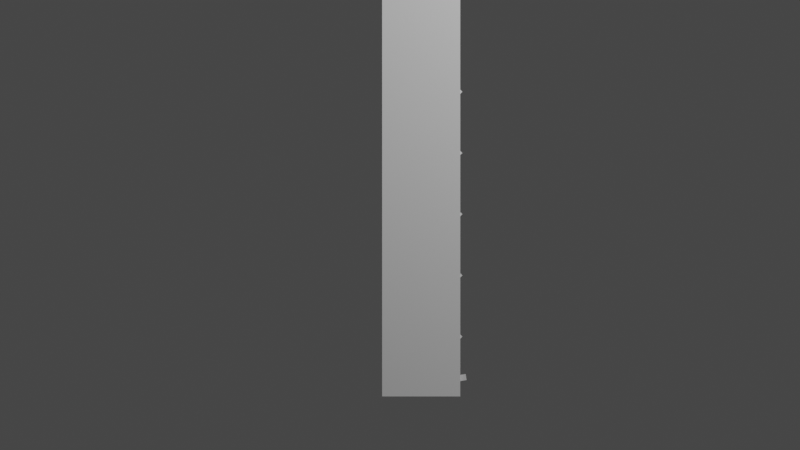 # Source: vertikalbeet.blend  (saved by Blender 2.83.19; exported with 4.5.12 LTS)
import bpy
from mathutils import Matrix  # noqa: F401  (used for matrix-valued properties, if any)

bpy.ops.wm.read_factory_settings(use_empty=True)
scene = bpy.context.scene
scene.name = 'Scene'

# ---- collections
col_collection = bpy.data.collections.new('Collection'); scene.collection.children.link(col_collection)
col_brett = bpy.data.collections.new('Brett'); scene.collection.children.link(col_brett)

# ---- materials (node trees are filled in below, after node groups)
mat_material_002 = bpy.data.materials.new('Material.002')

# ---- material node trees
mat_material_002.use_nodes = True; mat_material_002.node_tree.nodes.clear()
_N = mat_material_002.node_tree.nodes; _L = mat_material_002.node_tree.links
n0 = _N.new('ShaderNodeBsdfPrincipled'); n0.name = 'Principled BSDF'; n0.location = (10, 300)
n0.distribution = 'GGX'
n0.subsurface_method = 'BURLEY'
n0.inputs[3].default_value = 1.45
n0.inputs[27].default_value = (0.0, 0.0, 0.0, 1.0)
n0.inputs[28].default_value = 1.0
n1 = _N.new('ShaderNodeOutputMaterial'); n1.name = 'Material Output'; n1.location = (300, 300)
_L.new(n0.outputs[0], n1.inputs[0])
n1.is_active_output = True

# ---- world
world_world = bpy.data.worlds.new('World'); scene.world = world_world
world_world.use_nodes = True; world_world.node_tree.nodes.clear()
_N = world_world.node_tree.nodes; _L = world_world.node_tree.links
n0 = _N.new('ShaderNodeOutputWorld'); n0.name = 'World Output'; n0.location = (300, 300)
n1 = _N.new('ShaderNodeBackground'); n1.name = 'Background'; n1.location = (10, 300)
n1.inputs[0].default_value = (0.05088, 0.05088, 0.05088, 1.0)
_L.new(n1.outputs[0], n0.inputs[0])
n0.is_active_output = True
world_world.color = (0.05088, 0.05088, 0.05088)
world_world.use_sun_shadow = False
world_world.sun_shadow_jitter_overblur = 0.0

# ---- cameras
cam_camera = bpy.data.cameras.new('Camera')
cam_camera.type = 'ORTHO'
cam_camera.clip_end = 100.0
cam_camera.ortho_scale = 2.614

# ---- lights
light_light = bpy.data.lights.new('Light', 'POINT')
light_light.transmission_factor = 0.0
light_light.energy = 188.1
light_light.shadow_soft_size = 0.1
light_light.shadow_maximum_resolution = 0.006
light_light.use_absolute_resolution = True

# ---- meshes
me_cube_001 = bpy.data.meshes.new('Cube.001')
me_cube_001.from_pydata([(-1.0, -1.0, -1.0), (-1.0, -1.0, 1.0), (-1.0, 1.0, -1.0), (-1.0, 1.0, 1.0), (1.0, -1.0, -1.0), (1.0, -1.0, 1.0), (1.0, 1.0, -1.0), (1.0, 1.0, 1.0)], [], [(0, 1, 3, 2), (2, 3, 7, 6), (6, 7, 5, 4), (4, 5, 1, 0), (2, 6, 4, 0), (7, 3, 1, 5)])
_uv = me_cube_001.uv_layers.new(name='UVMap')
_uv.uv.foreach_set('vector', [0.375, 0.0, 0.625, 0.0, 0.625, 0.25, 0.375, 0.25, 0.375, 0.25, 0.625, 0.25, 0.625, 0.5, 0.375, 0.5, 0.375, 0.5, 0.625, 0.5, 0.625, 0.75, 0.375, 0.75, 0.375, 0.75, 0.625, 0.75, 0.625, 1.0, 0.375, 1.0, 0.125, 0.5, 0.375, 0.5, 0.375, 0.75, 0.125, 0.75, 0.625, 0.5, 0.875, 0.5, 0.875, 0.75, 0.625, 0.75])
me_cube_001.use_remesh_fix_poles = True
me_cube_001.use_remesh_preserve_attributes = False
me_cube_001.use_mirror_vertex_groups = False
me_cube_001.update()
me_cube_002 = bpy.data.meshes.new('Cube.002')
me_cube_002.from_pydata([(-1.0, -1.0, -1.0), (-1.0, -1.0, 1.0), (-1.0, 1.0, -1.0), (-1.0, 1.0, 1.0), (1.0, -1.0, -1.0), (1.0, -1.0, 1.0), (1.0, 1.0, -1.0), (1.0, 1.0, 1.0)], [], [(0, 1, 3, 2), (2, 3, 7, 6), (6, 7, 5, 4), (4, 5, 1, 0), (2, 6, 4, 0), (7, 3, 1, 5)])
_uv = me_cube_002.uv_layers.new(name='UVMap')
_uv.uv.foreach_set('vector', [0.375, 0.0, 0.625, 0.0, 0.625, 0.25, 0.375, 0.25, 0.375, 0.25, 0.625, 0.25, 0.625, 0.5, 0.375, 0.5, 0.375, 0.5, 0.625, 0.5, 0.625, 0.75, 0.375, 0.75, 0.375, 0.75, 0.625, 0.75, 0.625, 1.0, 0.375, 1.0, 0.125, 0.5, 0.375, 0.5, 0.375, 0.75, 0.125, 0.75, 0.625, 0.5, 0.875, 0.5, 0.875, 0.75, 0.625, 0.75])
me_cube_002.use_remesh_fix_poles = True
me_cube_002.use_remesh_preserve_attributes = False
me_cube_002.use_mirror_vertex_groups = False
me_cube_002.update()
me_cube_003 = bpy.data.meshes.new('Cube.003')
me_cube_003.from_pydata([(-1.0, -1.0, -1.0), (-1.0, -1.0, 1.0), (-1.0, 1.0, -1.0), (-1.0, 1.0, 1.0), (1.0, -1.0, -1.0), (1.0, -1.0, 1.0), (1.0, 1.0, -1.0), (1.0, 1.0, 1.0)], [], [(0, 1, 3, 2), (2, 3, 7, 6), (6, 7, 5, 4), (4, 5, 1, 0), (2, 6, 4, 0), (7, 3, 1, 5)])
_uv = me_cube_003.uv_layers.new(name='UVMap')
_uv.uv.foreach_set('vector', [0.375, 0.0, 0.625, 0.0, 0.625, 0.25, 0.375, 0.25, 0.375, 0.25, 0.625, 0.25, 0.625, 0.5, 0.375, 0.5, 0.375, 0.5, 0.625, 0.5, 0.625, 0.75, 0.375, 0.75, 0.375, 0.75, 0.625, 0.75, 0.625, 1.0, 0.375, 1.0, 0.125, 0.5, 0.375, 0.5, 0.375, 0.75, 0.125, 0.75, 0.625, 0.5, 0.875, 0.5, 0.875, 0.75, 0.625, 0.75])
me_cube_003.use_remesh_fix_poles = True
me_cube_003.use_remesh_preserve_attributes = False
me_cube_003.use_mirror_vertex_groups = False
me_cube_003.update()
me_cube_004 = bpy.data.meshes.new('Cube.004')
me_cube_004.from_pydata([(-1.0, -1.0, -1.0), (-1.0, -1.0, 1.0), (-1.0, 1.0, -1.0), (-1.0, 1.0, 1.0), (1.0, -1.0, -1.0), (1.0, -1.0, 1.0), (1.0, 1.0, -1.0), (1.0, 1.0, 1.0)], [], [(0, 1, 3, 2), (2, 3, 7, 6), (6, 7, 5, 4), (4, 5, 1, 0), (2, 6, 4, 0), (7, 3, 1, 5)])
_uv = me_cube_004.uv_layers.new(name='UVMap')
_uv.uv.foreach_set('vector', [0.375, 0.0, 0.625, 0.0, 0.625, 0.25, 0.375, 0.25, 0.375, 0.25, 0.625, 0.25, 0.625, 0.5, 0.375, 0.5, 0.375, 0.5, 0.625, 0.5, 0.625, 0.75, 0.375, 0.75, 0.375, 0.75, 0.625, 0.75, 0.625, 1.0, 0.375, 1.0, 0.125, 0.5, 0.375, 0.5, 0.375, 0.75, 0.125, 0.75, 0.625, 0.5, 0.875, 0.5, 0.875, 0.75, 0.625, 0.75])
me_cube_004.use_remesh_fix_poles = True
me_cube_004.use_remesh_preserve_attributes = False
me_cube_004.use_mirror_vertex_groups = False
me_cube_004.update()
me_cube_005 = bpy.data.meshes.new('Cube.005')
me_cube_005.from_pydata([(-1.0, -1.0, -1.0), (-1.0, -1.0, 1.0), (-1.0, 1.0, -1.0), (-1.0, 1.0, 1.0), (1.0, -1.0, -1.0), (1.0, -1.0, 1.0), (1.0, 1.0, -1.0), (1.0, 1.0, 1.0)], [], [(0, 1, 3, 2), (2, 3, 7, 6), (6, 7, 5, 4), (4, 5, 1, 0), (2, 6, 4, 0), (7, 3, 1, 5)])
_uv = me_cube_005.uv_layers.new(name='UVMap')
_uv.uv.foreach_set('vector', [0.375, 0.0, 0.625, 0.0, 0.625, 0.25, 0.375, 0.25, 0.375, 0.25, 0.625, 0.25, 0.625, 0.5, 0.375, 0.5, 0.375, 0.5, 0.625, 0.5, 0.625, 0.75, 0.375, 0.75, 0.375, 0.75, 0.625, 0.75, 0.625, 1.0, 0.375, 1.0, 0.125, 0.5, 0.375, 0.5, 0.375, 0.75, 0.125, 0.75, 0.625, 0.5, 0.875, 0.5, 0.875, 0.75, 0.625, 0.75])
me_cube_005.use_remesh_fix_poles = True
me_cube_005.use_remesh_preserve_attributes = False
me_cube_005.use_mirror_vertex_groups = False
me_cube_005.update()
me_cube_006 = bpy.data.meshes.new('Cube.006')
me_cube_006.from_pydata([(-1.0, -1.0, -1.0), (-1.0, -1.0, 1.0), (-1.0, 1.0, -1.0), (-1.0, 1.0, 1.0), (1.0, -1.0, -1.0), (1.0, -1.0, 1.0), (1.0, 1.0, -1.0), (1.0, 1.0, 1.0)], [], [(0, 1, 3, 2), (2, 3, 7, 6), (6, 7, 5, 4), (4, 5, 1, 0), (2, 6, 4, 0), (7, 3, 1, 5)])
_uv = me_cube_006.uv_layers.new(name='UVMap')
_uv.uv.foreach_set('vector', [0.375, 0.0, 0.625, 0.0, 0.625, 0.25, 0.375, 0.25, 0.375, 0.25, 0.625, 0.25, 0.625, 0.5, 0.375, 0.5, 0.375, 0.5, 0.625, 0.5, 0.625, 0.75, 0.375, 0.75, 0.375, 0.75, 0.625, 0.75, 0.625, 1.0, 0.375, 1.0, 0.125, 0.5, 0.375, 0.5, 0.375, 0.75, 0.125, 0.75, 0.625, 0.5, 0.875, 0.5, 0.875, 0.75, 0.625, 0.75])
me_cube_006.use_remesh_fix_poles = True
me_cube_006.use_remesh_preserve_attributes = False
me_cube_006.use_mirror_vertex_groups = False
me_cube_006.update()
me_cube_033 = bpy.data.meshes.new('Cube.033')
me_cube_033.from_pydata([(-1.0, -1.0, -1.0), (-1.0, -1.0, 1.0), (-1.0, 1.0, -1.0), (-1.0, 1.0, 1.0), (1.0, -1.0, -1.0), (1.0, -1.0, 1.0), (1.0, 1.0, -1.0), (1.0, 1.0, 1.0)], [], [(0, 1, 3, 2), (2, 3, 7, 6), (6, 7, 5, 4), (4, 5, 1, 0), (2, 6, 4, 0), (7, 3, 1, 5)])
_uv = me_cube_033.uv_layers.new(name='UVMap')
_uv.uv.foreach_set('vector', [0.375, 0.0, 0.625, 0.0, 0.625, 0.25, 0.375, 0.25, 0.375, 0.25, 0.625, 0.25, 0.625, 0.5, 0.375, 0.5, 0.375, 0.5, 0.625, 0.5, 0.625, 0.75, 0.375, 0.75, 0.375, 0.75, 0.625, 0.75, 0.625, 1.0, 0.375, 1.0, 0.125, 0.5, 0.375, 0.5, 0.375, 0.75, 0.125, 0.75, 0.625, 0.5, 0.875, 0.5, 0.875, 0.75, 0.625, 0.75])
me_cube_033.materials.append(mat_material_002)
me_cube_033.use_remesh_fix_poles = True
me_cube_033.use_remesh_preserve_attributes = False
me_cube_033.use_mirror_vertex_groups = False
me_cube_033.update()
me_cube_007 = bpy.data.meshes.new('Cube.007')
me_cube_007.from_pydata([(-1.0, -1.0, -1.0), (-1.0, -1.0, 1.0), (-1.0, 1.0, -1.0), (-1.0, 1.0, 1.0), (1.0, -1.0, -1.0), (1.0, -1.0, 1.0), (1.0, 1.0, -1.0), (1.0, 1.0, 1.0)], [], [(0, 1, 3, 2), (2, 3, 7, 6), (6, 7, 5, 4), (4, 5, 1, 0), (2, 6, 4, 0), (7, 3, 1, 5)])
_uv = me_cube_007.uv_layers.new(name='UVMap')
_uv.uv.foreach_set('vector', [0.375, 0.0, 0.625, 0.0, 0.625, 0.25, 0.375, 0.25, 0.375, 0.25, 0.625, 0.25, 0.625, 0.5, 0.375, 0.5, 0.375, 0.5, 0.625, 0.5, 0.625, 0.75, 0.375, 0.75, 0.375, 0.75, 0.625, 0.75, 0.625, 1.0, 0.375, 1.0, 0.125, 0.5, 0.375, 0.5, 0.375, 0.75, 0.125, 0.75, 0.625, 0.5, 0.875, 0.5, 0.875, 0.75, 0.625, 0.75])
me_cube_007.use_remesh_fix_poles = True
me_cube_007.use_remesh_preserve_attributes = False
me_cube_007.use_mirror_vertex_groups = False
me_cube_007.update()
me_cube_008 = bpy.data.meshes.new('Cube.008')
me_cube_008.from_pydata([(-1.0, -1.0, -1.0), (-1.0, -1.0, 1.0), (-1.0, 1.0, -1.0), (-1.0, 1.0, 1.0), (1.0, -1.0, -1.0), (1.0, -1.0, 1.0), (1.0, 1.0, -1.0), (1.0, 1.0, 1.0)], [], [(0, 1, 3, 2), (2, 3, 7, 6), (6, 7, 5, 4), (4, 5, 1, 0), (2, 6, 4, 0), (7, 3, 1, 5)])
_uv = me_cube_008.uv_layers.new(name='UVMap')
_uv.uv.foreach_set('vector', [0.375, 0.0, 0.625, 0.0, 0.625, 0.25, 0.375, 0.25, 0.375, 0.25, 0.625, 0.25, 0.625, 0.5, 0.375, 0.5, 0.375, 0.5, 0.625, 0.5, 0.625, 0.75, 0.375, 0.75, 0.375, 0.75, 0.625, 0.75, 0.625, 1.0, 0.375, 1.0, 0.125, 0.5, 0.375, 0.5, 0.375, 0.75, 0.125, 0.75, 0.625, 0.5, 0.875, 0.5, 0.875, 0.75, 0.625, 0.75])
me_cube_008.use_remesh_fix_poles = True
me_cube_008.use_remesh_preserve_attributes = False
me_cube_008.use_mirror_vertex_groups = False
me_cube_008.update()
me_cube_009 = bpy.data.meshes.new('Cube.009')
me_cube_009.from_pydata([(-1.0, -1.0, -1.0), (-1.0, -1.0, 1.0), (-1.0, 1.0, -1.0), (-1.0, 1.0, 1.0), (1.0, -1.0, -1.0), (1.0, -1.0, 1.0), (1.0, 1.0, -1.0), (1.0, 1.0, 1.0)], [], [(0, 1, 3, 2), (2, 3, 7, 6), (6, 7, 5, 4), (4, 5, 1, 0), (2, 6, 4, 0), (7, 3, 1, 5)])
_uv = me_cube_009.uv_layers.new(name='UVMap')
_uv.uv.foreach_set('vector', [0.375, 0.0, 0.625, 0.0, 0.625, 0.25, 0.375, 0.25, 0.375, 0.25, 0.625, 0.25, 0.625, 0.5, 0.375, 0.5, 0.375, 0.5, 0.625, 0.5, 0.625, 0.75, 0.375, 0.75, 0.375, 0.75, 0.625, 0.75, 0.625, 1.0, 0.375, 1.0, 0.125, 0.5, 0.375, 0.5, 0.375, 0.75, 0.125, 0.75, 0.625, 0.5, 0.875, 0.5, 0.875, 0.75, 0.625, 0.75])
me_cube_009.use_remesh_fix_poles = True
me_cube_009.use_remesh_preserve_attributes = False
me_cube_009.use_mirror_vertex_groups = False
me_cube_009.update()
me_cube_010 = bpy.data.meshes.new('Cube.010')
me_cube_010.from_pydata([(-1.0, -1.0, -1.0), (-1.0, -1.0, 1.0), (-1.0, 1.0, -1.0), (-1.0, 1.0, 1.0), (1.0, -1.0, -1.0), (1.0, -1.0, 1.0), (1.0, 1.0, -1.0), (1.0, 1.0, 1.0)], [], [(0, 1, 3, 2), (2, 3, 7, 6), (6, 7, 5, 4), (4, 5, 1, 0), (2, 6, 4, 0), (7, 3, 1, 5)])
_uv = me_cube_010.uv_layers.new(name='UVMap')
_uv.uv.foreach_set('vector', [0.375, 0.0, 0.625, 0.0, 0.625, 0.25, 0.375, 0.25, 0.375, 0.25, 0.625, 0.25, 0.625, 0.5, 0.375, 0.5, 0.375, 0.5, 0.625, 0.5, 0.625, 0.75, 0.375, 0.75, 0.375, 0.75, 0.625, 0.75, 0.625, 1.0, 0.375, 1.0, 0.125, 0.5, 0.375, 0.5, 0.375, 0.75, 0.125, 0.75, 0.625, 0.5, 0.875, 0.5, 0.875, 0.75, 0.625, 0.75])
me_cube_010.use_remesh_fix_poles = True
me_cube_010.use_remesh_preserve_attributes = False
me_cube_010.use_mirror_vertex_groups = False
me_cube_010.update()
me_cube_011 = bpy.data.meshes.new('Cube.011')
me_cube_011.from_pydata([(-1.0, -1.0, -1.0), (-1.0, -1.0, 1.0), (-1.0, 1.0, -1.0), (-1.0, 1.0, 1.0), (1.0, -1.0, -1.0), (1.0, -1.0, 1.0), (1.0, 1.0, -1.0), (1.0, 1.0, 1.0)], [], [(0, 1, 3, 2), (2, 3, 7, 6), (6, 7, 5, 4), (4, 5, 1, 0), (2, 6, 4, 0), (7, 3, 1, 5)])
_uv = me_cube_011.uv_layers.new(name='UVMap')
_uv.uv.foreach_set('vector', [0.375, 0.0, 0.625, 0.0, 0.625, 0.25, 0.375, 0.25, 0.375, 0.25, 0.625, 0.25, 0.625, 0.5, 0.375, 0.5, 0.375, 0.5, 0.625, 0.5, 0.625, 0.75, 0.375, 0.75, 0.375, 0.75, 0.625, 0.75, 0.625, 1.0, 0.375, 1.0, 0.125, 0.5, 0.375, 0.5, 0.375, 0.75, 0.125, 0.75, 0.625, 0.5, 0.875, 0.5, 0.875, 0.75, 0.625, 0.75])
me_cube_011.use_remesh_fix_poles = True
me_cube_011.use_remesh_preserve_attributes = False
me_cube_011.use_mirror_vertex_groups = False
me_cube_011.update()
me_cube_012 = bpy.data.meshes.new('Cube.012')
me_cube_012.from_pydata([(-1.0, -1.0, -1.0), (-1.0, -1.0, 1.0), (-1.0, 1.0, -1.0), (-1.0, 1.0, 1.0), (1.0, -1.0, -1.0), (1.0, -1.0, 1.0), (1.0, 1.0, -1.0), (1.0, 1.0, 1.0)], [], [(0, 1, 3, 2), (2, 3, 7, 6), (6, 7, 5, 4), (4, 5, 1, 0), (2, 6, 4, 0), (7, 3, 1, 5)])
_uv = me_cube_012.uv_layers.new(name='UVMap')
_uv.uv.foreach_set('vector', [0.375, 0.0, 0.625, 0.0, 0.625, 0.25, 0.375, 0.25, 0.375, 0.25, 0.625, 0.25, 0.625, 0.5, 0.375, 0.5, 0.375, 0.5, 0.625, 0.5, 0.625, 0.75, 0.375, 0.75, 0.375, 0.75, 0.625, 0.75, 0.625, 1.0, 0.375, 1.0, 0.125, 0.5, 0.375, 0.5, 0.375, 0.75, 0.125, 0.75, 0.625, 0.5, 0.875, 0.5, 0.875, 0.75, 0.625, 0.75])
me_cube_012.use_remesh_fix_poles = True
me_cube_012.use_remesh_preserve_attributes = False
me_cube_012.use_mirror_vertex_groups = False
me_cube_012.update()
me_cube_013 = bpy.data.meshes.new('Cube.013')
me_cube_013.from_pydata([(-1.0, -1.0, -1.0), (-1.0, -1.0, 1.0), (-1.0, 1.0, -1.0), (-1.0, 1.0, 1.0), (1.0, -1.0, -1.0), (1.0, -1.0, 1.0), (1.0, 1.0, -1.0), (1.0, 1.0, 1.0)], [], [(0, 1, 3, 2), (2, 3, 7, 6), (6, 7, 5, 4), (4, 5, 1, 0), (2, 6, 4, 0), (7, 3, 1, 5)])
_uv = me_cube_013.uv_layers.new(name='UVMap')
_uv.uv.foreach_set('vector', [0.375, 0.0, 0.625, 0.0, 0.625, 0.25, 0.375, 0.25, 0.375, 0.25, 0.625, 0.25, 0.625, 0.5, 0.375, 0.5, 0.375, 0.5, 0.625, 0.5, 0.625, 0.75, 0.375, 0.75, 0.375, 0.75, 0.625, 0.75, 0.625, 1.0, 0.375, 1.0, 0.125, 0.5, 0.375, 0.5, 0.375, 0.75, 0.125, 0.75, 0.625, 0.5, 0.875, 0.5, 0.875, 0.75, 0.625, 0.75])
me_cube_013.use_remesh_fix_poles = True
me_cube_013.use_remesh_preserve_attributes = False
me_cube_013.use_mirror_vertex_groups = False
me_cube_013.update()
me_cube_014 = bpy.data.meshes.new('Cube.014')
me_cube_014.from_pydata([(-1.0, -1.0, -1.0), (-1.0, -1.0, 1.0), (-1.0, 1.0, -1.0), (-1.0, 1.0, 1.0), (1.0, -1.0, -1.0), (1.0, -1.0, 1.0), (1.0, 1.0, -1.0), (1.0, 1.0, 1.0)], [], [(0, 1, 3, 2), (2, 3, 7, 6), (6, 7, 5, 4), (4, 5, 1, 0), (2, 6, 4, 0), (7, 3, 1, 5)])
_uv = me_cube_014.uv_layers.new(name='UVMap')
_uv.uv.foreach_set('vector', [0.375, 0.0, 0.625, 0.0, 0.625, 0.25, 0.375, 0.25, 0.375, 0.25, 0.625, 0.25, 0.625, 0.5, 0.375, 0.5, 0.375, 0.5, 0.625, 0.5, 0.625, 0.75, 0.375, 0.75, 0.375, 0.75, 0.625, 0.75, 0.625, 1.0, 0.375, 1.0, 0.125, 0.5, 0.375, 0.5, 0.375, 0.75, 0.125, 0.75, 0.625, 0.5, 0.875, 0.5, 0.875, 0.75, 0.625, 0.75])
me_cube_014.use_remesh_fix_poles = True
me_cube_014.use_remesh_preserve_attributes = False
me_cube_014.use_mirror_vertex_groups = False
me_cube_014.update()
me_cube_015 = bpy.data.meshes.new('Cube.015')
me_cube_015.from_pydata([(-1.0, -1.0, -1.0), (-1.0, -1.0, 1.0), (-1.0, 1.0, -1.0), (-1.0, 1.0, 1.0), (1.0, -1.0, -1.0), (1.0, -1.0, 1.0), (1.0, 1.0, -1.0), (1.0, 1.0, 1.0)], [], [(0, 1, 3, 2), (2, 3, 7, 6), (6, 7, 5, 4), (4, 5, 1, 0), (2, 6, 4, 0), (7, 3, 1, 5)])
_uv = me_cube_015.uv_layers.new(name='UVMap')
_uv.uv.foreach_set('vector', [0.375, 0.0, 0.625, 0.0, 0.625, 0.25, 0.375, 0.25, 0.375, 0.25, 0.625, 0.25, 0.625, 0.5, 0.375, 0.5, 0.375, 0.5, 0.625, 0.5, 0.625, 0.75, 0.375, 0.75, 0.375, 0.75, 0.625, 0.75, 0.625, 1.0, 0.375, 1.0, 0.125, 0.5, 0.375, 0.5, 0.375, 0.75, 0.125, 0.75, 0.625, 0.5, 0.875, 0.5, 0.875, 0.75, 0.625, 0.75])
me_cube_015.use_remesh_fix_poles = True
me_cube_015.use_remesh_preserve_attributes = False
me_cube_015.use_mirror_vertex_groups = False
me_cube_015.update()
me_cube_016 = bpy.data.meshes.new('Cube.016')
me_cube_016.from_pydata([(-1.0, -1.0, -1.0), (-1.0, -1.0, 1.0), (-1.0, 1.0, -1.0), (-1.0, 1.0, 1.0), (1.0, -1.0, -1.0), (1.0, -1.0, 1.0), (1.0, 1.0, -1.0), (1.0, 1.0, 1.0)], [], [(0, 1, 3, 2), (2, 3, 7, 6), (6, 7, 5, 4), (4, 5, 1, 0), (2, 6, 4, 0), (7, 3, 1, 5)])
_uv = me_cube_016.uv_layers.new(name='UVMap')
_uv.uv.foreach_set('vector', [0.375, 0.0, 0.625, 0.0, 0.625, 0.25, 0.375, 0.25, 0.375, 0.25, 0.625, 0.25, 0.625, 0.5, 0.375, 0.5, 0.375, 0.5, 0.625, 0.5, 0.625, 0.75, 0.375, 0.75, 0.375, 0.75, 0.625, 0.75, 0.625, 1.0, 0.375, 1.0, 0.125, 0.5, 0.375, 0.5, 0.375, 0.75, 0.125, 0.75, 0.625, 0.5, 0.875, 0.5, 0.875, 0.75, 0.625, 0.75])
me_cube_016.use_remesh_fix_poles = True
me_cube_016.use_remesh_preserve_attributes = False
me_cube_016.use_mirror_vertex_groups = False
me_cube_016.update()
me_cube_017 = bpy.data.meshes.new('Cube.017')
me_cube_017.from_pydata([(-1.0, -1.0, -1.0), (-1.0, -1.0, 1.0), (-1.0, 1.0, -1.0), (-1.0, 1.0, 1.0), (1.0, -1.0, -1.0), (1.0, -1.0, 1.0), (1.0, 1.0, -1.0), (1.0, 1.0, 1.0)], [], [(0, 1, 3, 2), (2, 3, 7, 6), (6, 7, 5, 4), (4, 5, 1, 0), (2, 6, 4, 0), (7, 3, 1, 5)])
_uv = me_cube_017.uv_layers.new(name='UVMap')
_uv.uv.foreach_set('vector', [0.375, 0.0, 0.625, 0.0, 0.625, 0.25, 0.375, 0.25, 0.375, 0.25, 0.625, 0.25, 0.625, 0.5, 0.375, 0.5, 0.375, 0.5, 0.625, 0.5, 0.625, 0.75, 0.375, 0.75, 0.375, 0.75, 0.625, 0.75, 0.625, 1.0, 0.375, 1.0, 0.125, 0.5, 0.375, 0.5, 0.375, 0.75, 0.125, 0.75, 0.625, 0.5, 0.875, 0.5, 0.875, 0.75, 0.625, 0.75])
me_cube_017.use_remesh_fix_poles = True
me_cube_017.use_remesh_preserve_attributes = False
me_cube_017.use_mirror_vertex_groups = False
me_cube_017.update()
me_cube_018 = bpy.data.meshes.new('Cube.018')
me_cube_018.from_pydata([(-1.0, -1.0, -1.0), (-1.0, -1.0, 1.0), (-1.0, 1.0, -1.0), (-1.0, 1.0, 1.0), (1.0, -1.0, -1.0), (1.0, -1.0, 1.0), (1.0, 1.0, -1.0), (1.0, 1.0, 1.0)], [], [(0, 1, 3, 2), (2, 3, 7, 6), (6, 7, 5, 4), (4, 5, 1, 0), (2, 6, 4, 0), (7, 3, 1, 5)])
_uv = me_cube_018.uv_layers.new(name='UVMap')
_uv.uv.foreach_set('vector', [0.375, 0.0, 0.625, 0.0, 0.625, 0.25, 0.375, 0.25, 0.375, 0.25, 0.625, 0.25, 0.625, 0.5, 0.375, 0.5, 0.375, 0.5, 0.625, 0.5, 0.625, 0.75, 0.375, 0.75, 0.375, 0.75, 0.625, 0.75, 0.625, 1.0, 0.375, 1.0, 0.125, 0.5, 0.375, 0.5, 0.375, 0.75, 0.125, 0.75, 0.625, 0.5, 0.875, 0.5, 0.875, 0.75, 0.625, 0.75])
me_cube_018.use_remesh_fix_poles = True
me_cube_018.use_remesh_preserve_attributes = False
me_cube_018.use_mirror_vertex_groups = False
me_cube_018.update()
me_cube_019 = bpy.data.meshes.new('Cube.019')
me_cube_019.from_pydata([(-1.0, -1.0, -1.0), (-1.0, -1.0, 1.0), (-1.0, 1.0, -1.0), (-1.0, 1.0, 1.0), (1.0, -1.0, -1.0), (1.0, -1.0, 1.0), (1.0, 1.0, -1.0), (1.0, 1.0, 1.0)], [], [(0, 1, 3, 2), (2, 3, 7, 6), (6, 7, 5, 4), (4, 5, 1, 0), (2, 6, 4, 0), (7, 3, 1, 5)])
_uv = me_cube_019.uv_layers.new(name='UVMap')
_uv.uv.foreach_set('vector', [0.375, 0.0, 0.625, 0.0, 0.625, 0.25, 0.375, 0.25, 0.375, 0.25, 0.625, 0.25, 0.625, 0.5, 0.375, 0.5, 0.375, 0.5, 0.625, 0.5, 0.625, 0.75, 0.375, 0.75, 0.375, 0.75, 0.625, 0.75, 0.625, 1.0, 0.375, 1.0, 0.125, 0.5, 0.375, 0.5, 0.375, 0.75, 0.125, 0.75, 0.625, 0.5, 0.875, 0.5, 0.875, 0.75, 0.625, 0.75])
me_cube_019.use_remesh_fix_poles = True
me_cube_019.use_remesh_preserve_attributes = False
me_cube_019.use_mirror_vertex_groups = False
me_cube_019.update()
me_cube_020 = bpy.data.meshes.new('Cube.020')
me_cube_020.from_pydata([(-1.0, -1.0, -1.0), (-1.0, -1.0, 1.0), (-1.0, 1.0, -1.0), (-1.0, 1.0, 1.0), (1.0, -1.0, -1.0), (1.0, -1.0, 1.0), (1.0, 1.0, -1.0), (1.0, 1.0, 1.0)], [], [(0, 1, 3, 2), (2, 3, 7, 6), (6, 7, 5, 4), (4, 5, 1, 0), (2, 6, 4, 0), (7, 3, 1, 5)])
_uv = me_cube_020.uv_layers.new(name='UVMap')
_uv.uv.foreach_set('vector', [0.375, 0.0, 0.625, 0.0, 0.625, 0.25, 0.375, 0.25, 0.375, 0.25, 0.625, 0.25, 0.625, 0.5, 0.375, 0.5, 0.375, 0.5, 0.625, 0.5, 0.625, 0.75, 0.375, 0.75, 0.375, 0.75, 0.625, 0.75, 0.625, 1.0, 0.375, 1.0, 0.125, 0.5, 0.375, 0.5, 0.375, 0.75, 0.125, 0.75, 0.625, 0.5, 0.875, 0.5, 0.875, 0.75, 0.625, 0.75])
me_cube_020.use_remesh_fix_poles = True
me_cube_020.use_remesh_preserve_attributes = False
me_cube_020.use_mirror_vertex_groups = False
me_cube_020.update()
me_cube_021 = bpy.data.meshes.new('Cube.021')
me_cube_021.from_pydata([(-1.0, -1.0, -1.0), (-1.0, -1.0, 1.0), (-1.0, 1.0, -1.0), (-1.0, 1.0, 1.0), (1.0, -1.0, -1.0), (1.0, -1.0, 1.0), (1.0, 1.0, -1.0), (1.0, 1.0, 1.0)], [], [(0, 1, 3, 2), (2, 3, 7, 6), (6, 7, 5, 4), (4, 5, 1, 0), (2, 6, 4, 0), (7, 3, 1, 5)])
_uv = me_cube_021.uv_layers.new(name='UVMap')
_uv.uv.foreach_set('vector', [0.375, 0.0, 0.625, 0.0, 0.625, 0.25, 0.375, 0.25, 0.375, 0.25, 0.625, 0.25, 0.625, 0.5, 0.375, 0.5, 0.375, 0.5, 0.625, 0.5, 0.625, 0.75, 0.375, 0.75, 0.375, 0.75, 0.625, 0.75, 0.625, 1.0, 0.375, 1.0, 0.125, 0.5, 0.375, 0.5, 0.375, 0.75, 0.125, 0.75, 0.625, 0.5, 0.875, 0.5, 0.875, 0.75, 0.625, 0.75])
me_cube_021.use_remesh_fix_poles = True
me_cube_021.use_remesh_preserve_attributes = False
me_cube_021.use_mirror_vertex_groups = False
me_cube_021.update()
me_cube_022 = bpy.data.meshes.new('Cube.022')
me_cube_022.from_pydata([(-1.0, -1.0, -1.0), (-1.0, -1.0, 1.0), (-1.0, 1.0, -1.0), (-1.0, 1.0, 1.0), (1.0, -1.0, -1.0), (1.0, -1.0, 1.0), (1.0, 1.0, -1.0), (1.0, 1.0, 1.0)], [], [(0, 1, 3, 2), (2, 3, 7, 6), (6, 7, 5, 4), (4, 5, 1, 0), (2, 6, 4, 0), (7, 3, 1, 5)])
_uv = me_cube_022.uv_layers.new(name='UVMap')
_uv.uv.foreach_set('vector', [0.375, 0.0, 0.625, 0.0, 0.625, 0.25, 0.375, 0.25, 0.375, 0.25, 0.625, 0.25, 0.625, 0.5, 0.375, 0.5, 0.375, 0.5, 0.625, 0.5, 0.625, 0.75, 0.375, 0.75, 0.375, 0.75, 0.625, 0.75, 0.625, 1.0, 0.375, 1.0, 0.125, 0.5, 0.375, 0.5, 0.375, 0.75, 0.125, 0.75, 0.625, 0.5, 0.875, 0.5, 0.875, 0.75, 0.625, 0.75])
me_cube_022.use_remesh_fix_poles = True
me_cube_022.use_remesh_preserve_attributes = False
me_cube_022.use_mirror_vertex_groups = False
me_cube_022.update()
me_cube_023 = bpy.data.meshes.new('Cube.023')
me_cube_023.from_pydata([(-1.0, -1.0, -1.0), (-1.0, -1.0, 1.0), (-1.0, 1.0, -1.0), (-1.0, 1.0, 1.0), (1.0, -1.0, -1.0), (1.0, -1.0, 1.0), (1.0, 1.0, -1.0), (1.0, 1.0, 1.0)], [], [(0, 1, 3, 2), (2, 3, 7, 6), (6, 7, 5, 4), (4, 5, 1, 0), (2, 6, 4, 0), (7, 3, 1, 5)])
_uv = me_cube_023.uv_layers.new(name='UVMap')
_uv.uv.foreach_set('vector', [0.375, 0.0, 0.625, 0.0, 0.625, 0.25, 0.375, 0.25, 0.375, 0.25, 0.625, 0.25, 0.625, 0.5, 0.375, 0.5, 0.375, 0.5, 0.625, 0.5, 0.625, 0.75, 0.375, 0.75, 0.375, 0.75, 0.625, 0.75, 0.625, 1.0, 0.375, 1.0, 0.125, 0.5, 0.375, 0.5, 0.375, 0.75, 0.125, 0.75, 0.625, 0.5, 0.875, 0.5, 0.875, 0.75, 0.625, 0.75])
me_cube_023.use_remesh_fix_poles = True
me_cube_023.use_remesh_preserve_attributes = False
me_cube_023.use_mirror_vertex_groups = False
me_cube_023.update()
me_cube_024 = bpy.data.meshes.new('Cube.024')
me_cube_024.from_pydata([(-1.0, -1.0, -1.0), (-1.0, -1.0, 1.0), (-1.0, 1.0, -1.0), (-1.0, 1.0, 1.0), (1.0, -1.0, -1.0), (1.0, -1.0, 1.0), (1.0, 1.0, -1.0), (1.0, 1.0, 1.0)], [], [(0, 1, 3, 2), (2, 3, 7, 6), (6, 7, 5, 4), (4, 5, 1, 0), (2, 6, 4, 0), (7, 3, 1, 5)])
_uv = me_cube_024.uv_layers.new(name='UVMap')
_uv.uv.foreach_set('vector', [0.375, 0.0, 0.625, 0.0, 0.625, 0.25, 0.375, 0.25, 0.375, 0.25, 0.625, 0.25, 0.625, 0.5, 0.375, 0.5, 0.375, 0.5, 0.625, 0.5, 0.625, 0.75, 0.375, 0.75, 0.375, 0.75, 0.625, 0.75, 0.625, 1.0, 0.375, 1.0, 0.125, 0.5, 0.375, 0.5, 0.375, 0.75, 0.125, 0.75, 0.625, 0.5, 0.875, 0.5, 0.875, 0.75, 0.625, 0.75])
me_cube_024.use_remesh_fix_poles = True
me_cube_024.use_remesh_preserve_attributes = False
me_cube_024.use_mirror_vertex_groups = False
me_cube_024.update()
me_cube_025 = bpy.data.meshes.new('Cube.025')
me_cube_025.from_pydata([(-1.0, -1.0, -1.0), (-1.0, -1.0, 1.0), (-1.0, 1.0, -1.0), (-1.0, 1.0, 1.0), (1.0, -1.0, -1.0), (1.0, -1.0, 1.0), (1.0, 1.0, -1.0), (1.0, 1.0, 1.0)], [], [(0, 1, 3, 2), (2, 3, 7, 6), (6, 7, 5, 4), (4, 5, 1, 0), (2, 6, 4, 0), (7, 3, 1, 5)])
_uv = me_cube_025.uv_layers.new(name='UVMap')
_uv.uv.foreach_set('vector', [0.375, 0.0, 0.625, 0.0, 0.625, 0.25, 0.375, 0.25, 0.375, 0.25, 0.625, 0.25, 0.625, 0.5, 0.375, 0.5, 0.375, 0.5, 0.625, 0.5, 0.625, 0.75, 0.375, 0.75, 0.375, 0.75, 0.625, 0.75, 0.625, 1.0, 0.375, 1.0, 0.125, 0.5, 0.375, 0.5, 0.375, 0.75, 0.125, 0.75, 0.625, 0.5, 0.875, 0.5, 0.875, 0.75, 0.625, 0.75])
me_cube_025.use_remesh_fix_poles = True
me_cube_025.use_remesh_preserve_attributes = False
me_cube_025.use_mirror_vertex_groups = False
me_cube_025.update()
me_cube_026 = bpy.data.meshes.new('Cube.026')
me_cube_026.from_pydata([(-1.0, -1.0, -1.0), (-1.0, -1.0, 1.0), (-1.0, 1.0, -1.0), (-1.0, 1.0, 1.0), (1.0, -1.0, -1.0), (1.0, -1.0, 1.0), (1.0, 1.0, -1.0), (1.0, 1.0, 1.0)], [], [(0, 1, 3, 2), (2, 3, 7, 6), (6, 7, 5, 4), (4, 5, 1, 0), (2, 6, 4, 0), (7, 3, 1, 5)])
_uv = me_cube_026.uv_layers.new(name='UVMap')
_uv.uv.foreach_set('vector', [0.375, 0.0, 0.625, 0.0, 0.625, 0.25, 0.375, 0.25, 0.375, 0.25, 0.625, 0.25, 0.625, 0.5, 0.375, 0.5, 0.375, 0.5, 0.625, 0.5, 0.625, 0.75, 0.375, 0.75, 0.375, 0.75, 0.625, 0.75, 0.625, 1.0, 0.375, 1.0, 0.125, 0.5, 0.375, 0.5, 0.375, 0.75, 0.125, 0.75, 0.625, 0.5, 0.875, 0.5, 0.875, 0.75, 0.625, 0.75])
me_cube_026.use_remesh_fix_poles = True
me_cube_026.use_remesh_preserve_attributes = False
me_cube_026.use_mirror_vertex_groups = False
me_cube_026.update()
me_cube_027 = bpy.data.meshes.new('Cube.027')
me_cube_027.from_pydata([(-1.0, -1.0, -1.0), (-1.0, -1.0, 1.0), (-1.0, 1.0, -1.0), (-1.0, 1.0, 1.0), (1.0, -1.0, -1.0), (1.0, -1.0, 1.0), (1.0, 1.0, -1.0), (1.0, 1.0, 1.0)], [], [(0, 1, 3, 2), (2, 3, 7, 6), (6, 7, 5, 4), (4, 5, 1, 0), (2, 6, 4, 0), (7, 3, 1, 5)])
_uv = me_cube_027.uv_layers.new(name='UVMap')
_uv.uv.foreach_set('vector', [0.375, 0.0, 0.625, 0.0, 0.625, 0.25, 0.375, 0.25, 0.375, 0.25, 0.625, 0.25, 0.625, 0.5, 0.375, 0.5, 0.375, 0.5, 0.625, 0.5, 0.625, 0.75, 0.375, 0.75, 0.375, 0.75, 0.625, 0.75, 0.625, 1.0, 0.375, 1.0, 0.125, 0.5, 0.375, 0.5, 0.375, 0.75, 0.125, 0.75, 0.625, 0.5, 0.875, 0.5, 0.875, 0.75, 0.625, 0.75])
me_cube_027.use_remesh_fix_poles = True
me_cube_027.use_remesh_preserve_attributes = False
me_cube_027.use_mirror_vertex_groups = False
me_cube_027.update()
me_cube_028 = bpy.data.meshes.new('Cube.028')
me_cube_028.from_pydata([(-1.0, -1.0, -1.0), (-1.0, -1.0, 1.0), (-1.0, 1.0, -1.0), (-1.0, 1.0, 1.0), (1.0, -1.0, -1.0), (1.0, -1.0, 1.0), (1.0, 1.0, -1.0), (1.0, 1.0, 1.0)], [], [(0, 1, 3, 2), (2, 3, 7, 6), (6, 7, 5, 4), (4, 5, 1, 0), (2, 6, 4, 0), (7, 3, 1, 5)])
_uv = me_cube_028.uv_layers.new(name='UVMap')
_uv.uv.foreach_set('vector', [0.375, 0.0, 0.625, 0.0, 0.625, 0.25, 0.375, 0.25, 0.375, 0.25, 0.625, 0.25, 0.625, 0.5, 0.375, 0.5, 0.375, 0.5, 0.625, 0.5, 0.625, 0.75, 0.375, 0.75, 0.375, 0.75, 0.625, 0.75, 0.625, 1.0, 0.375, 1.0, 0.125, 0.5, 0.375, 0.5, 0.375, 0.75, 0.125, 0.75, 0.625, 0.5, 0.875, 0.5, 0.875, 0.75, 0.625, 0.75])
me_cube_028.use_remesh_fix_poles = True
me_cube_028.use_remesh_preserve_attributes = False
me_cube_028.use_mirror_vertex_groups = False
me_cube_028.update()
me_cube_030 = bpy.data.meshes.new('Cube.030')
me_cube_030.from_pydata([(-1.0, -1.0, -1.0), (-1.0, -1.0, 1.0), (-1.0, 1.0, -1.0), (-1.0, 1.0, 1.0), (1.0, -1.0, -1.0), (1.0, -1.0, 1.0), (1.0, 1.0, -1.0), (1.0, 1.0, 1.0)], [], [(0, 1, 3, 2), (2, 3, 7, 6), (6, 7, 5, 4), (4, 5, 1, 0), (2, 6, 4, 0), (7, 3, 1, 5)])
_uv = me_cube_030.uv_layers.new(name='UVMap')
_uv.uv.foreach_set('vector', [0.375, 0.0, 0.625, 0.0, 0.625, 0.25, 0.375, 0.25, 0.375, 0.25, 0.625, 0.25, 0.625, 0.5, 0.375, 0.5, 0.375, 0.5, 0.625, 0.5, 0.625, 0.75, 0.375, 0.75, 0.375, 0.75, 0.625, 0.75, 0.625, 1.0, 0.375, 1.0, 0.125, 0.5, 0.375, 0.5, 0.375, 0.75, 0.125, 0.75, 0.625, 0.5, 0.875, 0.5, 0.875, 0.75, 0.625, 0.75])
me_cube_030.use_remesh_fix_poles = True
me_cube_030.use_remesh_preserve_attributes = False
me_cube_030.use_mirror_vertex_groups = False
me_cube_030.update()

# ---- objects
ob_light = bpy.data.objects.new('Light', light_light)
ob_camera = bpy.data.objects.new('Camera', cam_camera)
ob_seitenwand_kurz = bpy.data.objects.new('seitenwand_kurz', me_cube_001)
ob_seitenwand_lang = bpy.data.objects.new('seitenwand_lang', me_cube_002)
ob_r_ckwand = bpy.data.objects.new('rückwand', me_cube_003)
ob_kantholz_r_ckwand = bpy.data.objects.new('kantholz_rückwand', me_cube_004)
ob_kantholz_r_ckwand_001 = bpy.data.objects.new('kantholz_rückwand.001', me_cube_005)
ob_oberes_brett = bpy.data.objects.new('oberes_brett', me_cube_006)
ob_boden = bpy.data.objects.new('Boden', me_cube_033)
ob_anschlag = bpy.data.objects.new('Anschlag', me_cube_007)
ob_einschub = bpy.data.objects.new('einschub', me_cube_008)
ob_anschlag_001 = bpy.data.objects.new('Anschlag.001', me_cube_009)
ob_anschlag_002 = bpy.data.objects.new('Anschlag.002', me_cube_010)
ob_anschlag_003 = bpy.data.objects.new('Anschlag.003', me_cube_011)
ob_anschlag_004 = bpy.data.objects.new('Anschlag.004', me_cube_012)
ob_einschub_001 = bpy.data.objects.new('einschub.001', me_cube_013)
ob_anschlag_005 = bpy.data.objects.new('Anschlag.005', me_cube_014)
ob_anschlag_006 = bpy.data.objects.new('Anschlag.006', me_cube_015)
ob_anschlag_007 = bpy.data.objects.new('Anschlag.007', me_cube_016)
ob_anschlag_008 = bpy.data.objects.new('Anschlag.008', me_cube_017)
ob_einschub_002 = bpy.data.objects.new('einschub.002', me_cube_018)
ob_anschlag_009 = bpy.data.objects.new('Anschlag.009', me_cube_019)
ob_anschlag_010 = bpy.data.objects.new('Anschlag.010', me_cube_020)
ob_anschlag_011 = bpy.data.objects.new('Anschlag.011', me_cube_021)
ob_anschlag_012 = bpy.data.objects.new('Anschlag.012', me_cube_022)
ob_einschub_003 = bpy.data.objects.new('einschub.003', me_cube_023)
ob_anschlag_013 = bpy.data.objects.new('Anschlag.013', me_cube_024)
ob_anschlag_014 = bpy.data.objects.new('Anschlag.014', me_cube_025)
ob_anschlag_015 = bpy.data.objects.new('Anschlag.015', me_cube_026)
ob_anschlag_016 = bpy.data.objects.new('Anschlag.016', me_cube_027)
ob_einschub_004 = bpy.data.objects.new('einschub.004', me_cube_028)
ob_anschlag_018 = bpy.data.objects.new('Anschlag.018', me_cube_030)

# ---- transforms, parenting, visibility, modifiers, constraints
ob_light.location = (2.538, 1.431, 2.597)
ob_light.rotation_euler = (0.6503, 0.05522, 1.866)
ob_light.lock_rotations_4d = False
ob_light.empty_display_type = 'ARROWS'
ob_light.color = (0.0, 0.0, 0.0, 0.0)
ob_light.lineart.crease_threshold = 0.0
ob_camera.location = (2.553, 0.0586, 0.5597)
ob_camera.rotation_euler = (1.571, -4.371e-08, 1.571)
ob_camera.lock_rotations_4d = False
ob_camera.empty_display_type = 'ARROWS'
ob_camera.color = (0.0, 0.0, 0.0, 0.0)
ob_camera.display_type = 'WIRE'
ob_camera.lineart.crease_threshold = 0.0
ob_seitenwand_kurz.location = (0.01, 0.1275, 0.55)
ob_seitenwand_kurz.rotation_euler = (0.0, 1.571, 0.0)
ob_seitenwand_kurz.scale = (0.55, 0.1275, 0.01)
ob_seitenwand_kurz.lineart.crease_threshold = 0.0
ob_seitenwand_lang.location = (0.83, 0.1275, 0.75)
ob_seitenwand_lang.rotation_euler = (0.0, 1.571, 0.0)
ob_seitenwand_lang.scale = (0.75, 0.1275, 0.01)
ob_seitenwand_lang.lineart.crease_threshold = 0.0
ob_r_ckwand.location = (0.42, 0.01, 0.75)
ob_r_ckwand.rotation_euler = (1.571, 1.571, 0.0)
ob_r_ckwand.scale = (0.75, 0.4, 0.01)
ob_r_ckwand.lineart.crease_threshold = 0.0
ob_kantholz_r_ckwand.location = (0.04, 0.04, 0.6)
ob_kantholz_r_ckwand.scale = (0.02, 0.02, 0.5)
ob_kantholz_r_ckwand.lineart.crease_threshold = 0.0
ob_kantholz_r_ckwand_001.location = (0.8, 0.04, 0.6)
ob_kantholz_r_ckwand_001.scale = (0.02, 0.02, 0.5)
ob_kantholz_r_ckwand_001.lineart.crease_threshold = 0.0
ob_oberes_brett.location = (0.42, 0.245, 1.055)
ob_oberes_brett.scale = (0.4, 0.01, 0.045)
ob_oberes_brett.lineart.crease_threshold = 0.0
ob_boden.location = (0.42, 0.1482, 0.0439)
ob_boden.rotation_euler = (0.1521, 3.364e-17, 2.563e-18)
ob_boden.scale = (0.4, 0.1275, 0.01)
ob_boden.lineart.crease_threshold = 0.0
ob_anschlag.location = (0.03, 0.1966, 0.9159)
ob_anschlag.rotation_euler = (-0.7854, -0.0, 0.0)
ob_anschlag.scale = (0.01, 0.01, 0.035)
ob_anschlag.lineart.crease_threshold = 0.0
ob_einschub.location = (0.42, 0.1825, 0.93)
ob_einschub.rotation_euler = (-0.7854, 0.0, 0.0)
ob_einschub.scale = (0.4, 0.01, 0.1025)
ob_einschub.lineart.crease_threshold = 0.0
ob_anschlag_001.location = (0.03, 0.102, 0.8515)
ob_anschlag_001.rotation_euler = (0.7854, -0.0, 0.0)
ob_anschlag_001.scale = (0.01, 0.01, 0.035)
ob_anschlag_001.lineart.crease_threshold = 0.0
ob_anschlag_002.location = (0.81, 0.1966, 0.9159)
ob_anschlag_002.rotation_euler = (-0.7854, -0.0, 0.0)
ob_anschlag_002.scale = (0.01, 0.01, 0.035)
ob_anschlag_002.lineart.crease_threshold = 0.0
ob_anschlag_003.location = (0.81, 0.102, 0.8515)
ob_anschlag_003.rotation_euler = (0.7854, -0.0, 0.0)
ob_anschlag_003.scale = (0.01, 0.01, 0.035)
ob_anschlag_003.lineart.crease_threshold = 0.0
ob_anschlag_004.location = (0.03, 0.1966, 0.7159)
ob_anschlag_004.rotation_euler = (-0.7854, -0.0, 0.0)
ob_anschlag_004.scale = (0.01, 0.01, 0.035)
ob_anschlag_004.lineart.crease_threshold = 0.0
ob_einschub_001.location = (0.42, 0.1825, 0.73)
ob_einschub_001.rotation_euler = (-0.7854, 0.0, 0.0)
ob_einschub_001.scale = (0.4, 0.01, 0.1025)
ob_einschub_001.lineart.crease_threshold = 0.0
ob_anschlag_005.location = (0.03, 0.102, 0.6515)
ob_anschlag_005.rotation_euler = (0.7854, -0.0, 0.0)
ob_anschlag_005.scale = (0.01, 0.01, 0.035)
ob_anschlag_005.lineart.crease_threshold = 0.0
ob_anschlag_006.location = (0.81, 0.1966, 0.7159)
ob_anschlag_006.rotation_euler = (-0.7854, -0.0, 0.0)
ob_anschlag_006.scale = (0.01, 0.01, 0.035)
ob_anschlag_006.lineart.crease_threshold = 0.0
ob_anschlag_007.location = (0.81, 0.102, 0.6515)
ob_anschlag_007.rotation_euler = (0.7854, -0.0, 0.0)
ob_anschlag_007.scale = (0.01, 0.01, 0.035)
ob_anschlag_007.lineart.crease_threshold = 0.0
ob_anschlag_008.location = (0.03, 0.1966, 0.5159)
ob_anschlag_008.rotation_euler = (-0.7854, -0.0, 0.0)
ob_anschlag_008.scale = (0.01, 0.01, 0.035)
ob_anschlag_008.lineart.crease_threshold = 0.0
ob_einschub_002.location = (0.42, 0.1825, 0.53)
ob_einschub_002.rotation_euler = (-0.7854, 0.0, 0.0)
ob_einschub_002.scale = (0.4, 0.01, 0.1025)
ob_einschub_002.lineart.crease_threshold = 0.0
ob_anschlag_009.location = (0.03, 0.102, 0.4515)
ob_anschlag_009.rotation_euler = (0.7854, -0.0, 0.0)
ob_anschlag_009.scale = (0.01, 0.01, 0.035)
ob_anschlag_009.lineart.crease_threshold = 0.0
ob_anschlag_010.location = (0.81, 0.1966, 0.5159)
ob_anschlag_010.rotation_euler = (-0.7854, -0.0, 0.0)
ob_anschlag_010.scale = (0.01, 0.01, 0.035)
ob_anschlag_010.lineart.crease_threshold = 0.0
ob_anschlag_011.location = (0.81, 0.102, 0.4515)
ob_anschlag_011.rotation_euler = (0.7854, -0.0, 0.0)
ob_anschlag_011.scale = (0.01, 0.01, 0.035)
ob_anschlag_011.lineart.crease_threshold = 0.0
ob_anschlag_012.location = (0.03, 0.1966, 0.3159)
ob_anschlag_012.rotation_euler = (-0.7854, -0.0, 0.0)
ob_anschlag_012.scale = (0.01, 0.01, 0.035)
ob_anschlag_012.lineart.crease_threshold = 0.0
ob_einschub_003.location = (0.42, 0.1825, 0.33)
ob_einschub_003.rotation_euler = (-0.7854, 0.0, 0.0)
ob_einschub_003.scale = (0.4, 0.01, 0.1025)
ob_einschub_003.lineart.crease_threshold = 0.0
ob_anschlag_013.location = (0.03, 0.102, 0.2515)
ob_anschlag_013.rotation_euler = (0.7854, -0.0, 0.0)
ob_anschlag_013.scale = (0.01, 0.01, 0.035)
ob_anschlag_013.lineart.crease_threshold = 0.0
ob_anschlag_014.location = (0.81, 0.1966, 0.3159)
ob_anschlag_014.rotation_euler = (-0.7854, -0.0, 0.0)
ob_anschlag_014.scale = (0.01, 0.01, 0.035)
ob_anschlag_014.lineart.crease_threshold = 0.0
ob_anschlag_015.location = (0.81, 0.102, 0.2515)
ob_anschlag_015.rotation_euler = (0.7854, -0.0, 0.0)
ob_anschlag_015.scale = (0.01, 0.01, 0.035)
ob_anschlag_015.lineart.crease_threshold = 0.0
ob_anschlag_016.location = (0.03, 0.1966, 0.1159)
ob_anschlag_016.rotation_euler = (-0.7854, -0.0, 0.0)
ob_anschlag_016.scale = (0.01, 0.01, 0.035)
ob_anschlag_016.lineart.crease_threshold = 0.0
ob_einschub_004.location = (0.42, 0.1825, 0.13)
ob_einschub_004.rotation_euler = (-0.7854, 0.0, 0.0)
ob_einschub_004.scale = (0.4, 0.01, 0.1025)
ob_einschub_004.lineart.crease_threshold = 0.0
ob_anschlag_018.location = (0.81, 0.1966, 0.1159)
ob_anschlag_018.rotation_euler = (-0.7854, -0.0, 0.0)
ob_anschlag_018.scale = (0.01, 0.01, 0.035)
ob_anschlag_018.lineart.crease_threshold = 0.0

# ---- collection membership
col_collection.objects.link(ob_light)
col_collection.objects.link(ob_camera)
col_collection.objects.link(ob_seitenwand_kurz)
col_collection.objects.link(ob_seitenwand_lang)
col_collection.objects.link(ob_r_ckwand)
col_collection.objects.link(ob_kantholz_r_ckwand)
col_collection.objects.link(ob_kantholz_r_ckwand_001)
col_collection.objects.link(ob_oberes_brett)
col_collection.objects.link(ob_boden)
col_brett.objects.link(ob_anschlag)
col_brett.objects.link(ob_einschub)
col_brett.objects.link(ob_anschlag_001)
col_brett.objects.link(ob_anschlag_002)
col_brett.objects.link(ob_anschlag_003)
col_brett.objects.link(ob_anschlag_004)
col_brett.objects.link(ob_einschub_001)
col_brett.objects.link(ob_anschlag_005)
col_brett.objects.link(ob_anschlag_006)
col_brett.objects.link(ob_anschlag_007)
col_brett.objects.link(ob_anschlag_008)
col_brett.objects.link(ob_einschub_002)
col_brett.objects.link(ob_anschlag_009)
col_brett.objects.link(ob_anschlag_010)
col_brett.objects.link(ob_anschlag_011)
col_brett.objects.link(ob_anschlag_012)
col_brett.objects.link(ob_einschub_003)
col_brett.objects.link(ob_anschlag_013)
col_brett.objects.link(ob_anschlag_014)
col_brett.objects.link(ob_anschlag_015)
col_brett.objects.link(ob_anschlag_016)
col_brett.objects.link(ob_einschub_004)
col_brett.objects.link(ob_anschlag_018)

# ---- scene / render settings (as saved in the file)
scene.camera = ob_camera
scene.frame_start = 1; scene.frame_end = 250; scene.frame_set(1)
scene.render.engine = 'CYCLES'
scene.cycles.use_denoising = False
scene.cycles.samples = 281
scene.cycles.sampling_pattern = 'TABULATED_SOBOL'
scene.cycles.use_adaptive_sampling = False
scene.cycles.use_light_tree = False
scene.view_settings.view_transform = 'Filmic'
bpy.context.view_layer.update()
